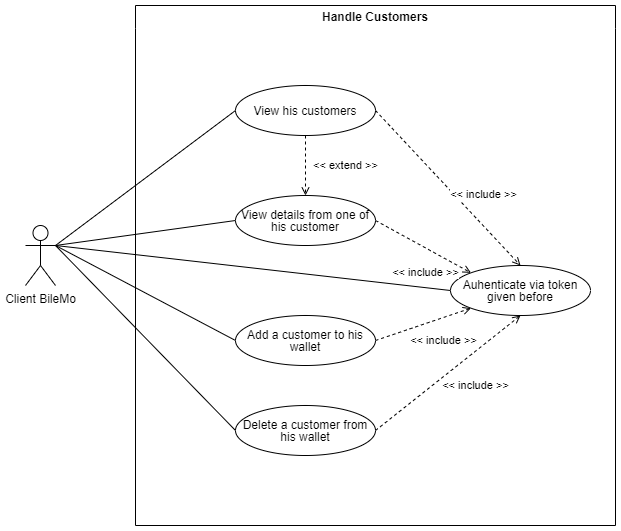

The diagram above was exported from draw.io. Its source (the exported page's mxGraphModel, read from the mxfile embedded in the PNG):
<mxGraphModel dx="1420" dy="758" grid="1" gridSize="10" guides="1" tooltips="1" connect="1" arrows="1" fold="1" page="1" pageScale="1" pageWidth="1169" pageHeight="827" math="0" shadow="0">
  <root>
    <mxCell id="0" />
    <mxCell id="1" parent="0" />
    <mxCell id="l97h74TUL5oVyG_BwPNV-1" value="Handle Customers" style="swimlane;whiteSpace=wrap;html=1;swimlaneLine=0;" parent="1" vertex="1">
      <mxGeometry x="200" y="60" width="480" height="520" as="geometry">
        <mxRectangle x="240" y="100" width="140" height="30" as="alternateBounds" />
      </mxGeometry>
    </mxCell>
    <mxCell id="l97h74TUL5oVyG_BwPNV-2" value="&lt;p style=&quot;line-height: 100%;&quot;&gt;View his customers&lt;/p&gt;" style="ellipse;whiteSpace=wrap;html=1;" parent="l97h74TUL5oVyG_BwPNV-1" vertex="1">
      <mxGeometry x="100" y="80" width="140" height="50" as="geometry" />
    </mxCell>
    <mxCell id="l97h74TUL5oVyG_BwPNV-3" value="&lt;p style=&quot;line-height: 100%;&quot;&gt;View details from one of his customer&lt;/p&gt;" style="ellipse;whiteSpace=wrap;html=1;" parent="l97h74TUL5oVyG_BwPNV-1" vertex="1">
      <mxGeometry x="100" y="190" width="140" height="50" as="geometry" />
    </mxCell>
    <mxCell id="l97h74TUL5oVyG_BwPNV-4" value="&amp;lt;&amp;lt; include &amp;gt;&amp;gt;" style="endArrow=open;html=1;rounded=0;exitX=1;exitY=0.5;exitDx=0;exitDy=0;endFill=0;dashed=1;entryX=0.5;entryY=0;entryDx=0;entryDy=0;" parent="l97h74TUL5oVyG_BwPNV-1" source="l97h74TUL5oVyG_BwPNV-2" target="l97h74TUL5oVyG_BwPNV-5" edge="1">
      <mxGeometry x="0.2711" y="22" width="50" height="50" relative="1" as="geometry">
        <mxPoint x="234" y="565" as="sourcePoint" />
        <mxPoint x="280" y="150" as="targetPoint" />
        <Array as="points" />
        <mxPoint as="offset" />
      </mxGeometry>
    </mxCell>
    <mxCell id="l97h74TUL5oVyG_BwPNV-5" value="&lt;p style=&quot;line-height: 100%;&quot;&gt;Auhenticate via token given before&lt;br&gt;&lt;/p&gt;" style="ellipse;whiteSpace=wrap;html=1;" parent="l97h74TUL5oVyG_BwPNV-1" vertex="1">
      <mxGeometry x="315" y="260" width="140" height="50" as="geometry" />
    </mxCell>
    <mxCell id="l97h74TUL5oVyG_BwPNV-6" value="&amp;lt;&amp;lt; include &amp;gt;&amp;gt;" style="endArrow=open;html=1;rounded=0;exitX=1;exitY=0.5;exitDx=0;exitDy=0;endFill=0;dashed=1;entryX=0;entryY=0;entryDx=0;entryDy=0;" parent="l97h74TUL5oVyG_BwPNV-1" source="l97h74TUL5oVyG_BwPNV-3" target="l97h74TUL5oVyG_BwPNV-5" edge="1">
      <mxGeometry x="0.2711" y="-22" width="50" height="50" relative="1" as="geometry">
        <mxPoint x="250" y="115" as="sourcePoint" />
        <mxPoint x="311" y="152" as="targetPoint" />
        <Array as="points" />
        <mxPoint as="offset" />
      </mxGeometry>
    </mxCell>
    <mxCell id="l97h74TUL5oVyG_BwPNV-10" value="&lt;p style=&quot;line-height: 100%;&quot;&gt;Add a customer to his wallet&lt;/p&gt;" style="ellipse;whiteSpace=wrap;html=1;" parent="l97h74TUL5oVyG_BwPNV-1" vertex="1">
      <mxGeometry x="100" y="310" width="140" height="50" as="geometry" />
    </mxCell>
    <mxCell id="l97h74TUL5oVyG_BwPNV-11" value="&lt;p style=&quot;line-height: 100%;&quot;&gt;Delete a customer from his wallet&lt;/p&gt;" style="ellipse;whiteSpace=wrap;html=1;" parent="l97h74TUL5oVyG_BwPNV-1" vertex="1">
      <mxGeometry x="100" y="400" width="140" height="50" as="geometry" />
    </mxCell>
    <mxCell id="l97h74TUL5oVyG_BwPNV-14" value="&amp;lt;&amp;lt; include &amp;gt;&amp;gt;" style="endArrow=open;html=1;rounded=0;exitX=1;exitY=0.5;exitDx=0;exitDy=0;endFill=0;dashed=1;entryX=0;entryY=1;entryDx=0;entryDy=0;" parent="l97h74TUL5oVyG_BwPNV-1" source="l97h74TUL5oVyG_BwPNV-10" target="l97h74TUL5oVyG_BwPNV-5" edge="1">
      <mxGeometry x="0.2711" y="-22" width="50" height="50" relative="1" as="geometry">
        <mxPoint x="250" y="225" as="sourcePoint" />
        <mxPoint x="346" y="277" as="targetPoint" />
        <Array as="points" />
        <mxPoint as="offset" />
      </mxGeometry>
    </mxCell>
    <mxCell id="l97h74TUL5oVyG_BwPNV-15" value="&amp;lt;&amp;lt; include &amp;gt;&amp;gt;" style="endArrow=open;html=1;rounded=0;exitX=1;exitY=0.5;exitDx=0;exitDy=0;endFill=0;dashed=1;entryX=0.5;entryY=1;entryDx=0;entryDy=0;" parent="l97h74TUL5oVyG_BwPNV-1" source="l97h74TUL5oVyG_BwPNV-11" target="l97h74TUL5oVyG_BwPNV-5" edge="1">
      <mxGeometry x="0.1489" y="-27" width="50" height="50" relative="1" as="geometry">
        <mxPoint x="250" y="345" as="sourcePoint" />
        <mxPoint x="346" y="313" as="targetPoint" />
        <Array as="points" />
        <mxPoint as="offset" />
      </mxGeometry>
    </mxCell>
    <mxCell id="1lfEzdMk8l5D1VcCJFk5-1" value="&amp;lt;&amp;lt; extend &amp;gt;&amp;gt;" style="endArrow=open;html=1;rounded=0;exitX=0.5;exitY=1;exitDx=0;exitDy=0;endFill=0;dashed=1;entryX=0.5;entryY=0;entryDx=0;entryDy=0;" parent="l97h74TUL5oVyG_BwPNV-1" source="l97h74TUL5oVyG_BwPNV-2" target="l97h74TUL5oVyG_BwPNV-3" edge="1">
      <mxGeometry y="40" width="50" height="50" relative="1" as="geometry">
        <mxPoint x="250" y="115" as="sourcePoint" />
        <mxPoint x="395" y="270" as="targetPoint" />
        <Array as="points" />
        <mxPoint as="offset" />
      </mxGeometry>
    </mxCell>
    <mxCell id="l97h74TUL5oVyG_BwPNV-7" value="Client BileMo" style="shape=umlActor;verticalLabelPosition=bottom;verticalAlign=top;html=1;outlineConnect=0;" parent="1" vertex="1">
      <mxGeometry x="90" y="280" width="30" height="60" as="geometry" />
    </mxCell>
    <mxCell id="l97h74TUL5oVyG_BwPNV-8" value="" style="endArrow=none;html=1;rounded=0;exitX=1;exitY=0.3333333333333333;exitDx=0;exitDy=0;exitPerimeter=0;entryX=0;entryY=0.5;entryDx=0;entryDy=0;" parent="1" source="l97h74TUL5oVyG_BwPNV-7" target="l97h74TUL5oVyG_BwPNV-2" edge="1">
      <mxGeometry width="50" height="50" relative="1" as="geometry">
        <mxPoint x="390" y="150" as="sourcePoint" />
        <mxPoint x="440" y="100" as="targetPoint" />
      </mxGeometry>
    </mxCell>
    <mxCell id="l97h74TUL5oVyG_BwPNV-9" value="" style="endArrow=none;html=1;rounded=0;exitX=1;exitY=0.3333333333333333;exitDx=0;exitDy=0;exitPerimeter=0;entryX=0;entryY=0.5;entryDx=0;entryDy=0;" parent="1" source="l97h74TUL5oVyG_BwPNV-7" target="l97h74TUL5oVyG_BwPNV-3" edge="1">
      <mxGeometry width="50" height="50" relative="1" as="geometry">
        <mxPoint x="140" y="160" as="sourcePoint" />
        <mxPoint x="310" y="170" as="targetPoint" />
      </mxGeometry>
    </mxCell>
    <mxCell id="l97h74TUL5oVyG_BwPNV-12" value="" style="endArrow=none;html=1;rounded=0;exitX=1;exitY=0.3333333333333333;exitDx=0;exitDy=0;exitPerimeter=0;entryX=0;entryY=0.5;entryDx=0;entryDy=0;" parent="1" source="l97h74TUL5oVyG_BwPNV-7" target="l97h74TUL5oVyG_BwPNV-10" edge="1">
      <mxGeometry width="50" height="50" relative="1" as="geometry">
        <mxPoint x="130" y="310" as="sourcePoint" />
        <mxPoint x="310" y="285" as="targetPoint" />
      </mxGeometry>
    </mxCell>
    <mxCell id="l97h74TUL5oVyG_BwPNV-13" value="" style="endArrow=none;html=1;rounded=0;exitX=1;exitY=0.3333333333333333;exitDx=0;exitDy=0;exitPerimeter=0;entryX=0;entryY=0.5;entryDx=0;entryDy=0;" parent="1" source="l97h74TUL5oVyG_BwPNV-7" target="l97h74TUL5oVyG_BwPNV-11" edge="1">
      <mxGeometry width="50" height="50" relative="1" as="geometry">
        <mxPoint x="130" y="310" as="sourcePoint" />
        <mxPoint x="310" y="405" as="targetPoint" />
      </mxGeometry>
    </mxCell>
    <mxCell id="X4BsPL68KxnGUolZYnHC-1" value="" style="endArrow=none;html=1;rounded=0;exitX=1;exitY=0.3333333333333333;exitDx=0;exitDy=0;exitPerimeter=0;entryX=0;entryY=0.5;entryDx=0;entryDy=0;" parent="1" source="l97h74TUL5oVyG_BwPNV-7" target="l97h74TUL5oVyG_BwPNV-5" edge="1">
      <mxGeometry width="50" height="50" relative="1" as="geometry">
        <mxPoint x="130" y="310" as="sourcePoint" />
        <mxPoint x="310" y="285" as="targetPoint" />
      </mxGeometry>
    </mxCell>
  </root>
</mxGraphModel>